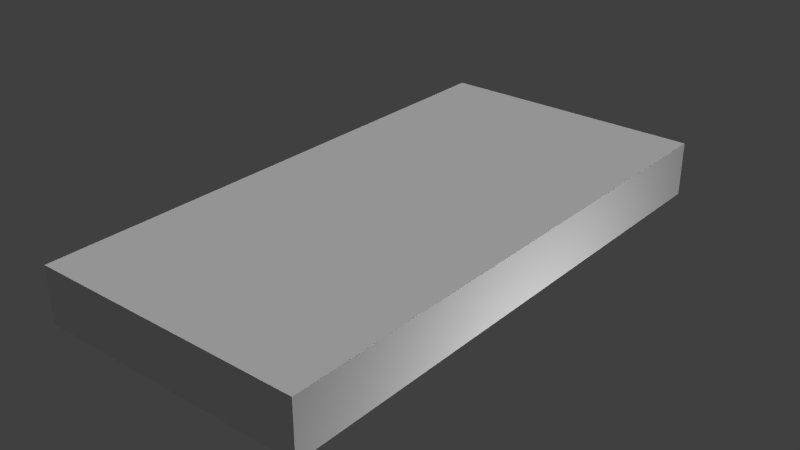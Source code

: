 # Source: backlowercieling.blend  (saved by Blender 2.73.0; exported with 4.5.12 LTS)
import bpy
from mathutils import Matrix  # noqa: F401  (used for matrix-valued properties, if any)

bpy.ops.wm.read_factory_settings(use_empty=True)
scene = bpy.context.scene
scene.name = 'Scene'

# ---- collections
col_collection_1 = bpy.data.collections.new('Collection 1'); scene.collection.children.link(col_collection_1)

# ---- materials (node trees are filled in below, after node groups)
mat_material = bpy.data.materials.new('Material')
mat_material.alpha_threshold = 0.0
mat_material.use_transparent_shadow = False
mat_material.roughness = 0.5
mat_material.specular_intensity = 0.07895
mat_material.line_color = (0.0, 0.0, 0.0, 1.0)

# ---- material node trees

# ---- world
world_world = bpy.data.worlds.new('World'); scene.world = world_world
world_world.color = (0.05088, 0.05088, 0.05088)
world_world.use_sun_shadow = False
world_world.sun_shadow_jitter_overblur = 0.0
world_world.cycles.sampling_method = 'MANUAL'
world_world.cycles.sample_map_resolution = 256

# ---- lights
light_point_001 = bpy.data.lights.new('Point.001', 'POINT')
light_point_001.transmission_factor = 0.0
light_point_001.energy = 100.0
light_point_001.shadow_buffer_clip_start = 0.5
light_point_001.shadow_soft_size = 0.1
light_point_001.shadow_maximum_resolution = 0.006
light_point_001.use_absolute_resolution = True
light_point_001.cycles.use_multiple_importance_sampling = False
light_sun = bpy.data.lights.new('Sun', 'SUN')
light_sun.transmission_factor = 0.0
light_sun.angle = 0.1993
light_sun.energy = 1.0
light_sun.shadow_buffer_clip_start = 0.5
light_sun.shadow_soft_size = 0.1
light_sun.shadow_cascade_max_distance = 1000.0
light_sun.cycles.use_multiple_importance_sampling = False

# ---- meshes
me_cube = bpy.data.meshes.new('Cube')
me_cube.from_pydata([(1.0, 1.0, -1.0), (1.0, -1.0, -1.0), (-1.0, -1.0, -1.0), (-1.0, 1.0, -1.0), (1.0, 1.0, 1.0), (1.0, -1.0, 1.0), (-1.0, -1.0, 1.0), (-1.0, 1.0, 1.0)], [], [(0, 1, 2, 3), (4, 7, 6, 5), (0, 4, 5, 1), (1, 5, 6, 2), (2, 6, 7, 3), (4, 0, 3, 7)])
_uv = me_cube.uv_layers.new(name='UVMap')
_uv.uv.foreach_set('vector', [0.0, 0.0, 1.0, 0.0, 1.0, 1.0, 0.0, 1.0, 0.0, 0.0, 1.0, 0.0, 1.0, 1.0, 0.0, 1.0, 0.0, 0.0, 1.0, 0.0, 1.0, 1.0, 0.0, 1.0, 0.0, 0.0, 1.0, 0.0, 1.0, 1.0, 0.0, 1.0, 0.0, 0.0, 1.0, 0.0, 1.0, 1.0, 0.0, 1.0, 0.0, 0.0, 1.0, 0.0, 1.0, 1.0, 0.0, 1.0])
me_cube.materials.append(mat_material)
me_cube.use_remesh_preserve_volume = False
me_cube.use_remesh_preserve_attributes = False
me_cube.use_mirror_vertex_groups = False
me_cube.update()

# ---- objects
ob_point = bpy.data.objects.new('Point', light_point_001)
ob_sun = bpy.data.objects.new('Sun', light_sun)
ob_cube = bpy.data.objects.new('Cube', me_cube)

# ---- transforms, parenting, visibility, modifiers, constraints
ob_point.location = (2.771, 0.0, -0.8426)
ob_point.lineart.crease_threshold = 0.0
ob_sun.location = (4.508, 1.277, 6.355)
ob_sun.lineart.crease_threshold = 0.0
ob_cube.location = (0.0, 0.0, 0.0)
ob_cube.scale = (1.0, 2.0, 0.2)
ob_cube.lock_rotations_4d = False
ob_cube.empty_display_type = 'ARROWS'
ob_cube.lineart.crease_threshold = 0.0

# ---- collection membership
col_collection_1.objects.link(ob_point)
col_collection_1.objects.link(ob_sun)
col_collection_1.objects.link(ob_cube)

# ---- scene / render settings (as saved in the file)
scene.frame_start = 1; scene.frame_end = 250; scene.frame_set(1)
scene.render.engine = 'BLENDER_EEVEE_NEXT'
scene.render.resolution_percentage = 50
scene.render.dither_intensity = 0.0
scene.cycles.use_denoising = False
scene.cycles.samples = 10
scene.cycles.sampling_pattern = 'TABULATED_SOBOL'
scene.cycles.light_sampling_threshold = 0.0
scene.cycles.use_adaptive_sampling = False
scene.cycles.use_light_tree = False
scene.cycles.blur_glossy = 0.0
scene.cycles.pixel_filter_type = 'GAUSSIAN'
scene.cycles.sample_clamp_indirect = 0.0
scene.view_settings.view_transform = 'Standard'
bpy.context.view_layer.update()

# ---- added for rendering (the .blend has no active camera): camera
cam_auto = bpy.data.cameras.new('AutoCamera')
cam_auto.lens = 50.0
cam_auto.sensor_width = 36.0
cam_auto.clip_end = 1000.0
ob_auto_camera = bpy.data.objects.new('AutoCamera', cam_auto)
scene.collection.objects.link(ob_auto_camera)
ob_auto_camera.location = (4.15425, -4.9851, 3.3234)
ob_auto_camera.rotation_euler = (1.09748, -7.21219e-08, 0.694738)
scene.camera = ob_auto_camera
bpy.context.view_layer.update()
